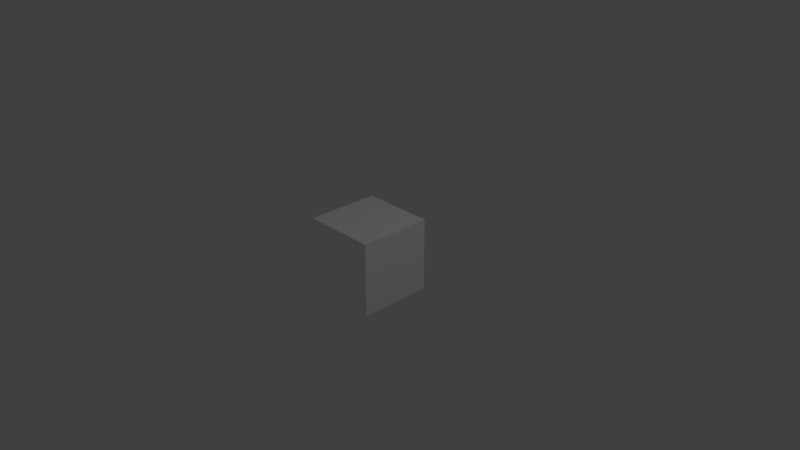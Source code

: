 # Source: block_leicht.blend  (saved by Blender 2.78.0; exported with 4.5.12 LTS)
import bpy
from mathutils import Matrix  # noqa: F401  (used for matrix-valued properties, if any)

bpy.ops.wm.read_factory_settings(use_empty=True)
scene = bpy.context.scene
scene.name = 'Scene'

# ---- collections
col_collection_1 = bpy.data.collections.new('Collection 1'); scene.collection.children.link(col_collection_1)

# ---- materials (node trees are filled in below, after node groups)
mat_material = bpy.data.materials.new('Material')
mat_material.alpha_threshold = 0.0
mat_material.use_transparent_shadow = False
mat_material.diffuse_color = (1.0, 0.9626, 0.9335, 1.0)
mat_material.roughness = 0.5
mat_material.line_color = (0.0, 0.0, 0.0, 1.0)

# ---- material node trees

# ---- world
world_world = bpy.data.worlds.new('World'); scene.world = world_world
world_world.color = (0.05088, 0.05088, 0.05088)
world_world.use_sun_shadow = False
world_world.sun_shadow_jitter_overblur = 0.0
world_world.cycles.sampling_method = 'MANUAL'

# ---- cameras
cam_camera = bpy.data.cameras.new('Camera')
cam_camera.clip_end = 100.0
cam_camera.lens = 35.0
cam_camera.sensor_width = 32.0
cam_camera.sensor_height = 18.0
cam_camera.ortho_scale = 7.314
cam_camera.dof.focus_distance = 0.0
cam_camera.dof.aperture_fstop = 128.0

# ---- lights
light_lamp = bpy.data.lights.new('Lamp', 'POINT')
light_lamp.transmission_factor = 0.0
light_lamp.cutoff_distance = 30.0
light_lamp.energy = 100.0
light_lamp.shadow_buffer_clip_start = 1.001
light_lamp.shadow_soft_size = 0.1
light_lamp.shadow_maximum_resolution = 0.006
light_lamp.use_absolute_resolution = True

# ---- meshes
me_cube = bpy.data.meshes.new('Cube')
me_cube.from_pydata([(-0.5, -0.5, 0.5), (-0.5, -0.5, -0.5), (0.5, -0.5, -0.5), (0.5, -0.5, 0.5), (-0.5, 0.5, 0.5), (-0.5, 0.5, -0.5), (0.5, 0.5, -0.5), (0.5, 0.5, 0.5)], [], [(0, 1, 2, 3), (4, 7, 6, 5), (0, 4, 5, 1), (1, 5, 6, 2), (2, 6, 7, 3), (4, 0, 3, 7)])
_uv = me_cube.uv_layers.new(name='UVMap')
_uv.uv.foreach_set('vector', [0.9921, 0.989, 0.7954, 0.9875, 0.7891, 0.7891, 0.9937, 0.7907, 0.9937, 0.9875, 0.7938, 0.989, 0.7876, 0.786, 0.989, 0.786, 0.9921, 0.7876, 0.9906, 0.989, 0.7954, 0.9952, 0.7892, 0.786, 0.9937, 0.7923, 0.9952, 0.989, 0.7954, 0.9937, 0.7891, 0.7876, 0.7954, 0.989, 0.7892, 0.786, 0.9921, 0.7923, 0.9921, 0.9875, 0.9906, 0.7891, 0.9937, 0.9921, 0.7938, 0.9921, 0.7876, 0.7892])
me_cube.materials.append(mat_material)
me_cube.use_remesh_preserve_volume = False
me_cube.use_remesh_preserve_attributes = False
me_cube.use_mirror_vertex_groups = False
me_cube.update()

# ---- objects
ob_cube = bpy.data.objects.new('Cube', me_cube)
ob_lamp = bpy.data.objects.new('Lamp', light_lamp)
ob_camera = bpy.data.objects.new('Camera', cam_camera)

# ---- transforms, parenting, visibility, modifiers, constraints
ob_cube.location = (0.0, 0.0, 0.0)
ob_cube.lock_rotations_4d = False
ob_cube.empty_display_type = 'ARROWS'
ob_cube.lineart.crease_threshold = 0.0
ob_lamp.location = (4.076, 1.005, 5.904)
ob_lamp.rotation_euler = (0.6503, 0.05522, 1.866)
ob_lamp.lock_rotations_4d = False
ob_lamp.empty_display_type = 'ARROWS'
ob_lamp.color = (0.0, 0.0, 0.0, 0.0)
ob_lamp.lineart.crease_threshold = 0.0
ob_camera.location = (7.481, -6.508, 5.344)
ob_camera.rotation_euler = (1.109, 0.0, 0.8149)
ob_camera.lock_rotations_4d = False
ob_camera.empty_display_type = 'ARROWS'
ob_camera.color = (0.0, 0.0, 0.0, 0.0)
ob_camera.display_type = 'WIRE'
ob_camera.lineart.crease_threshold = 0.0

# ---- collection membership
col_collection_1.objects.link(ob_cube)
col_collection_1.objects.link(ob_lamp)
col_collection_1.objects.link(ob_camera)

# ---- scene / render settings (as saved in the file)
scene.camera = ob_camera
scene.frame_start = 1; scene.frame_end = 250; scene.frame_set(1)
scene.render.engine = 'BLENDER_EEVEE_NEXT'
scene.render.resolution_percentage = 50
scene.render.dither_intensity = 0.0
scene.cycles.use_denoising = False
scene.cycles.samples = 128
scene.cycles.sampling_pattern = 'TABULATED_SOBOL'
scene.cycles.light_sampling_threshold = 0.0
scene.cycles.use_adaptive_sampling = False
scene.cycles.use_light_tree = False
scene.cycles.blur_glossy = 0.0
scene.cycles.sample_clamp_indirect = 0.0
scene.view_settings.view_transform = 'Standard'
bpy.context.view_layer.update()
